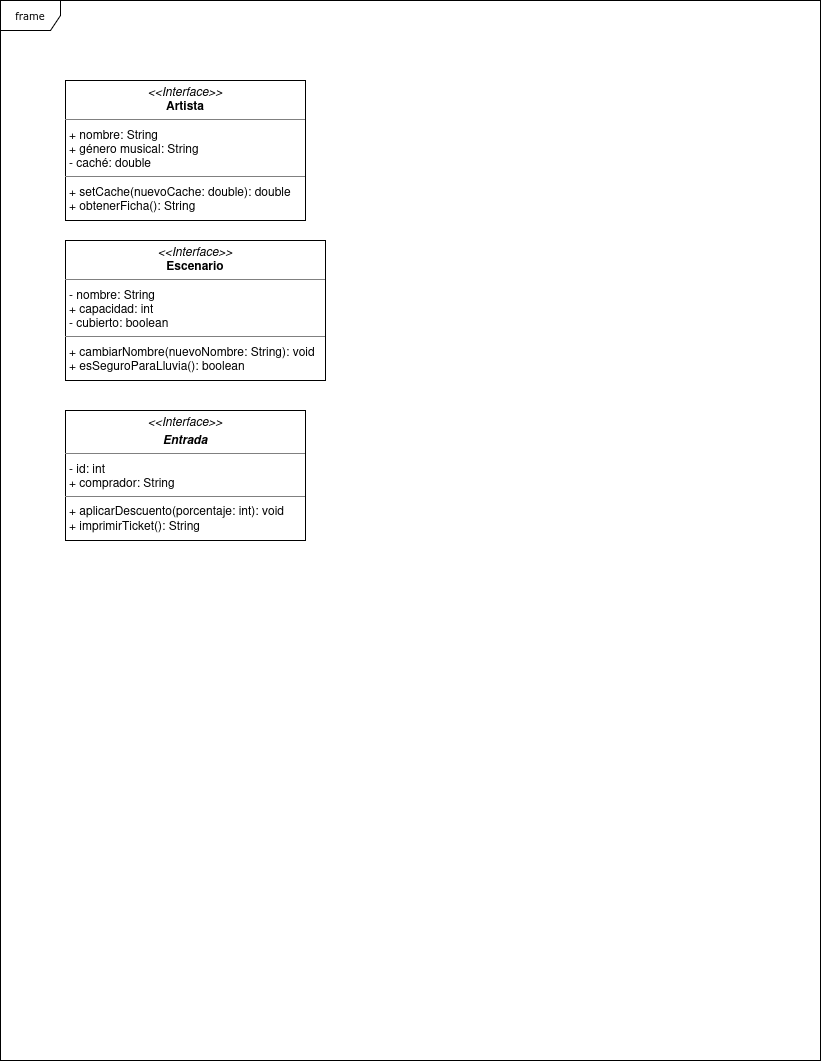

The diagram above was exported from draw.io. Its source (the exported page's mxGraphModel, read from the mxfile embedded in the PNG):
<mxGraphModel dx="868" dy="441" grid="1" gridSize="10" guides="1" tooltips="1" connect="1" arrows="1" fold="1" page="1" pageScale="1" pageWidth="850" pageHeight="1100" background="none" math="0" shadow="0">
  <root>
    <mxCell id="0" />
    <mxCell id="1" parent="0" />
    <mxCell id="17acba5748e5396b-1" parent="1" style="shape=umlFrame;whiteSpace=wrap;html=1;rounded=0;shadow=0;comic=0;labelBackgroundColor=none;strokeWidth=1;fontFamily=Verdana;fontSize=10;align=center;" value="frame" vertex="1">
      <mxGeometry height="1060" width="820" x="15" y="20" as="geometry" />
    </mxCell>
    <mxCell id="5d2195bd80daf111-19" parent="1" style="verticalAlign=top;align=left;overflow=fill;fontSize=12;fontFamily=Helvetica;html=1;rounded=0;shadow=0;comic=0;labelBackgroundColor=none;strokeWidth=1" value="&lt;p style=&quot;margin:0px;margin-top:4px;text-align:center;&quot;&gt;&lt;i&gt;&amp;lt;&amp;lt;Interface&amp;gt;&amp;gt;&lt;/i&gt;&lt;br&gt;&lt;b&gt;Artista&lt;/b&gt;&lt;/p&gt;&lt;hr size=&quot;1&quot;&gt;&lt;p style=&quot;margin:0px;margin-left:4px;&quot;&gt;+ nombre: String&lt;br&gt;+ género musical: String&lt;/p&gt;&lt;p style=&quot;margin:0px;margin-left:4px;&quot;&gt;- caché: double&amp;nbsp;&lt;/p&gt;&lt;hr size=&quot;1&quot;&gt;&lt;p style=&quot;margin:0px;margin-left:4px;&quot;&gt;+ setCache(nuevoCache: double): double&lt;br&gt;+ obtenerFicha(): String&lt;/p&gt;" vertex="1">
      <mxGeometry height="140" width="240" x="80" y="100" as="geometry" />
    </mxCell>
    <mxCell id="ZAV1zSj72p0negKfbEtG-3" parent="1" style="verticalAlign=top;align=left;overflow=fill;fontSize=12;fontFamily=Helvetica;html=1;rounded=0;shadow=0;comic=0;labelBackgroundColor=none;strokeWidth=1" value="&lt;p style=&quot;margin:0px;margin-top:4px;text-align:center;&quot;&gt;&lt;i&gt;&amp;lt;&amp;lt;Interface&amp;gt;&amp;gt;&lt;/i&gt;&lt;/p&gt;&lt;p style=&quot;margin:0px;margin-top:4px;text-align:center;&quot;&gt;&lt;i&gt;&lt;b&gt;Entrada&lt;/b&gt;&lt;/i&gt;&lt;/p&gt;&lt;hr size=&quot;1&quot;&gt;&lt;p style=&quot;margin:0px;margin-left:4px;&quot;&gt;- id: int&lt;br&gt;+ comprador: String&lt;/p&gt;&lt;hr size=&quot;1&quot;&gt;&lt;p style=&quot;margin:0px;margin-left:4px;&quot;&gt;+ aplicarDescuento(porcentaje: int): void&lt;br&gt;+ imprimirTicket(): String&lt;/p&gt;" vertex="1">
      <mxGeometry height="130" width="240" x="80" y="430" as="geometry" />
    </mxCell>
    <mxCell id="ZAV1zSj72p0negKfbEtG-4" parent="1" style="verticalAlign=top;align=left;overflow=fill;fontSize=12;fontFamily=Helvetica;html=1;rounded=0;shadow=0;comic=0;labelBackgroundColor=none;strokeWidth=1" value="&lt;p style=&quot;margin:0px;margin-top:4px;text-align:center;&quot;&gt;&lt;i&gt;&amp;lt;&amp;lt;Interface&amp;gt;&amp;gt;&lt;/i&gt;&lt;br&gt;&lt;b&gt;Escenario&lt;/b&gt;&lt;/p&gt;&lt;hr size=&quot;1&quot;&gt;&lt;p style=&quot;margin:0px;margin-left:4px;&quot;&gt;- nombre: String&lt;br&gt;+ capacidad: int&lt;/p&gt;&lt;p style=&quot;margin:0px;margin-left:4px;&quot;&gt;- cubierto: boolean&lt;/p&gt;&lt;hr size=&quot;1&quot;&gt;&lt;p style=&quot;margin:0px;margin-left:4px;&quot;&gt;+ cambiarNombre(nuevoNombre: String): void&lt;br&gt;+ esSeguroParaLluvia(): boolean&lt;/p&gt;" vertex="1">
      <mxGeometry height="140" width="260" x="80" y="260" as="geometry" />
    </mxCell>
  </root>
</mxGraphModel>